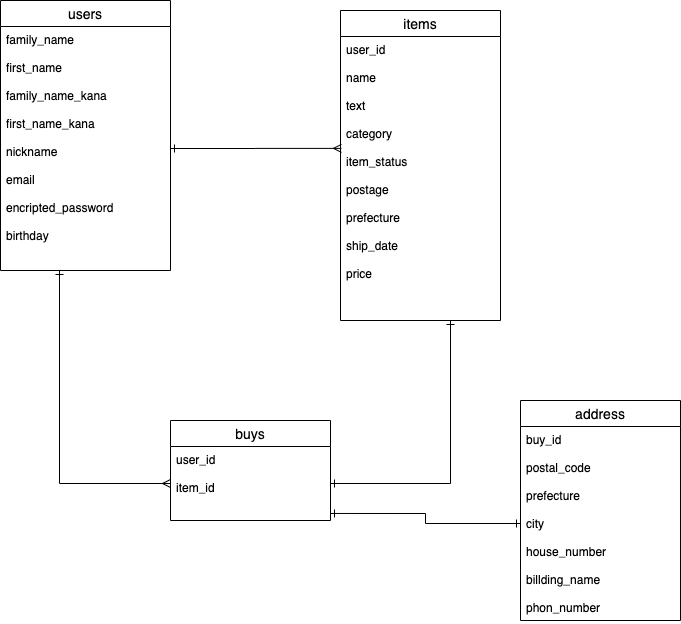

The diagram above was exported from draw.io. Its source (the exported page's mxGraphModel, read from the mxfile embedded in the PNG):
<mxGraphModel dx="261" dy="595" grid="1" gridSize="10" guides="0" tooltips="1" connect="1" arrows="1" fold="1" page="0" pageScale="1" pageWidth="827" pageHeight="1169" math="0" shadow="0">
  <root>
    <mxCell id="0" />
    <mxCell id="1" parent="0" />
    <mxCell id="5" value="users" style="swimlane;fontStyle=0;childLayout=stackLayout;horizontal=1;startSize=26;horizontalStack=0;resizeParent=1;resizeParentMax=0;resizeLast=0;collapsible=1;marginBottom=0;align=center;fontSize=14;" parent="1" vertex="1">
      <mxGeometry x="60" y="30" width="170" height="270" as="geometry" />
    </mxCell>
    <mxCell id="6" value="family_name&#10;&#10;first_name&#10;&#10;family_name_kana&#10;&#10;first_name_kana&#10;&#10;nickname&#10;&#10;email&#10;&#10;encripted_password&#10;&#10;birthday" style="text;strokeColor=none;fillColor=none;spacingLeft=4;spacingRight=4;overflow=hidden;rotatable=0;points=[[0,0.5],[1,0.5]];portConstraint=eastwest;fontSize=12;" parent="5" vertex="1">
      <mxGeometry y="26" width="170" height="244" as="geometry" />
    </mxCell>
    <mxCell id="11" value="items" style="swimlane;fontStyle=0;childLayout=stackLayout;horizontal=1;startSize=26;horizontalStack=0;resizeParent=1;resizeParentMax=0;resizeLast=0;collapsible=1;marginBottom=0;align=center;fontSize=14;" parent="1" vertex="1">
      <mxGeometry x="400" y="40" width="160" height="310" as="geometry" />
    </mxCell>
    <mxCell id="14" value="user_id&#10;&#10;name&#10;&#10;text&#10;&#10;category&#10;&#10;item_status&#10;&#10;postage&#10;&#10;prefecture&#10;&#10;ship_date&#10;&#10;price" style="text;strokeColor=none;fillColor=none;spacingLeft=4;spacingRight=4;overflow=hidden;rotatable=0;points=[[0,0.5],[1,0.5]];portConstraint=eastwest;fontSize=12;" parent="11" vertex="1">
      <mxGeometry y="26" width="160" height="284" as="geometry" />
    </mxCell>
    <mxCell id="15" value="buys" style="swimlane;fontStyle=0;childLayout=stackLayout;horizontal=1;startSize=26;horizontalStack=0;resizeParent=1;resizeParentMax=0;resizeLast=0;collapsible=1;marginBottom=0;align=center;fontSize=14;" parent="1" vertex="1">
      <mxGeometry x="230" y="450" width="160" height="100" as="geometry" />
    </mxCell>
    <mxCell id="16" value="user_id&#10;&#10;item_id&#10;" style="text;strokeColor=none;fillColor=none;spacingLeft=4;spacingRight=4;overflow=hidden;rotatable=0;points=[[0,0.5],[1,0.5]];portConstraint=eastwest;fontSize=12;" parent="15" vertex="1">
      <mxGeometry y="26" width="160" height="74" as="geometry" />
    </mxCell>
    <mxCell id="22" value="address" style="swimlane;fontStyle=0;childLayout=stackLayout;horizontal=1;startSize=26;horizontalStack=0;resizeParent=1;resizeParentMax=0;resizeLast=0;collapsible=1;marginBottom=0;align=center;fontSize=14;" vertex="1" parent="1">
      <mxGeometry x="580" y="430" width="160" height="220" as="geometry" />
    </mxCell>
    <mxCell id="24" value="buy_id&#10;&#10;postal_code&#10;&#10;prefecture&#10;&#10;city&#10;&#10;house_number&#10;&#10;billding_name&#10;&#10;phon_number" style="text;strokeColor=none;fillColor=none;spacingLeft=4;spacingRight=4;overflow=hidden;rotatable=0;points=[[0,0.5],[1,0.5]];portConstraint=eastwest;fontSize=12;" vertex="1" parent="22">
      <mxGeometry y="26" width="160" height="194" as="geometry" />
    </mxCell>
    <mxCell id="36" style="edgeStyle=orthogonalEdgeStyle;rounded=0;orthogonalLoop=1;jettySize=auto;html=1;exitX=0;exitY=0.5;exitDx=0;exitDy=0;entryX=0.347;entryY=1;entryDx=0;entryDy=0;entryPerimeter=0;startArrow=ERmany;startFill=0;endArrow=ERone;endFill=0;" edge="1" parent="1" source="16" target="6">
      <mxGeometry relative="1" as="geometry" />
    </mxCell>
    <mxCell id="37" style="edgeStyle=orthogonalEdgeStyle;rounded=0;orthogonalLoop=1;jettySize=auto;html=1;exitX=1;exitY=0.5;exitDx=0;exitDy=0;startArrow=ERone;startFill=0;endArrow=ERone;endFill=0;" edge="1" parent="1" source="16">
      <mxGeometry relative="1" as="geometry">
        <mxPoint x="510" y="350" as="targetPoint" />
      </mxGeometry>
    </mxCell>
    <mxCell id="38" style="edgeStyle=orthogonalEdgeStyle;rounded=0;orthogonalLoop=1;jettySize=auto;html=1;exitX=1;exitY=0.5;exitDx=0;exitDy=0;entryX=0.006;entryY=0.394;entryDx=0;entryDy=0;entryPerimeter=0;startArrow=ERone;startFill=0;endArrow=ERmany;endFill=0;" edge="1" parent="1" source="6" target="14">
      <mxGeometry relative="1" as="geometry" />
    </mxCell>
    <mxCell id="40" style="edgeStyle=orthogonalEdgeStyle;rounded=0;orthogonalLoop=1;jettySize=auto;html=1;exitX=0;exitY=0.5;exitDx=0;exitDy=0;entryX=1;entryY=0.905;entryDx=0;entryDy=0;entryPerimeter=0;startArrow=ERone;startFill=0;endArrow=ERone;endFill=0;" edge="1" parent="1" source="24" target="16">
      <mxGeometry relative="1" as="geometry" />
    </mxCell>
  </root>
</mxGraphModel>